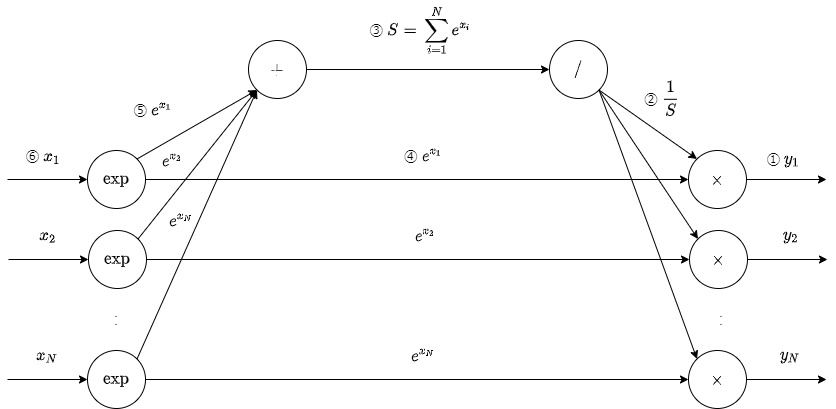

The diagram above was exported from draw.io. Its source (the exported page's mxGraphModel, read from the mxfile embedded in the PNG):
<mxGraphModel dx="892" dy="-820" grid="1" gridSize="10" guides="1" tooltips="1" connect="1" arrows="1" fold="1" page="1" pageScale="1" pageWidth="827" pageHeight="1169" background="#FFFFFF" math="1" shadow="0">
  <root>
    <mxCell id="0" />
    <mxCell id="1" parent="0" />
    <mxCell id="2" value="" style="edgeStyle=orthogonalEdgeStyle;rounded=0;orthogonalLoop=1;jettySize=auto;html=1;" parent="1" target="4" edge="1">
      <mxGeometry relative="1" as="geometry">
        <mxPoint x="42" y="1909" as="sourcePoint" />
      </mxGeometry>
    </mxCell>
    <mxCell id="3" value="" style="edgeStyle=orthogonalEdgeStyle;rounded=0;orthogonalLoop=1;jettySize=auto;html=1;" parent="1" source="4" target="6" edge="1">
      <mxGeometry relative="1" as="geometry" />
    </mxCell>
    <mxCell id="4" value="`exp`" style="ellipse;whiteSpace=wrap;html=1;aspect=fixed;fontSize=14;" parent="1" vertex="1">
      <mxGeometry x="122" y="1880" width="58" height="58" as="geometry" />
    </mxCell>
    <mxCell id="5" value="" style="edgeStyle=orthogonalEdgeStyle;rounded=0;orthogonalLoop=1;jettySize=auto;html=1;" parent="1" source="6" edge="1">
      <mxGeometry relative="1" as="geometry">
        <mxPoint x="861" y="1909" as="targetPoint" />
      </mxGeometry>
    </mxCell>
    <mxCell id="6" value="`\times`" style="ellipse;whiteSpace=wrap;html=1;aspect=fixed;fontSize=14;" parent="1" vertex="1">
      <mxGeometry x="723" y="1880" width="58" height="58" as="geometry" />
    </mxCell>
    <mxCell id="7" value="&lt;span style=&quot;font-size: 14px ; white-space: nowrap&quot;&gt;⑥ `x_1`&lt;/span&gt;" style="text;html=1;strokeColor=none;fillColor=none;align=center;verticalAlign=middle;whiteSpace=wrap;rounded=0;fontSize=14;" parent="1" vertex="1">
      <mxGeometry x="46.5" y="1871" width="62" height="30" as="geometry" />
    </mxCell>
    <mxCell id="8" value="&lt;span style=&quot;font-size: 14px ; white-space: nowrap&quot;&gt;① `y_1`&lt;/span&gt;" style="text;html=1;strokeColor=none;fillColor=none;align=center;verticalAlign=middle;whiteSpace=wrap;rounded=0;fontSize=14;" parent="1" vertex="1">
      <mxGeometry x="781" y="1874" width="75" height="30" as="geometry" />
    </mxCell>
    <mxCell id="9" value="" style="edgeStyle=orthogonalEdgeStyle;rounded=0;orthogonalLoop=1;jettySize=auto;html=1;" parent="1" target="11" edge="1">
      <mxGeometry relative="1" as="geometry">
        <mxPoint x="43" y="1989" as="sourcePoint" />
      </mxGeometry>
    </mxCell>
    <mxCell id="10" value="" style="edgeStyle=orthogonalEdgeStyle;rounded=0;orthogonalLoop=1;jettySize=auto;html=1;" parent="1" source="11" target="13" edge="1">
      <mxGeometry relative="1" as="geometry" />
    </mxCell>
    <mxCell id="11" value="`exp`" style="ellipse;whiteSpace=wrap;html=1;aspect=fixed;fontSize=14;" parent="1" vertex="1">
      <mxGeometry x="123" y="1960" width="58" height="58" as="geometry" />
    </mxCell>
    <mxCell id="12" value="" style="edgeStyle=orthogonalEdgeStyle;rounded=0;orthogonalLoop=1;jettySize=auto;html=1;" parent="1" source="13" edge="1">
      <mxGeometry relative="1" as="geometry">
        <mxPoint x="862" y="1989" as="targetPoint" />
      </mxGeometry>
    </mxCell>
    <mxCell id="13" value="`\times`" style="ellipse;whiteSpace=wrap;html=1;aspect=fixed;fontSize=14;" parent="1" vertex="1">
      <mxGeometry x="724" y="1960" width="58" height="58" as="geometry" />
    </mxCell>
    <mxCell id="14" value="&lt;span style=&quot;font-size: 14px ; white-space: nowrap&quot;&gt;`x_2`&lt;/span&gt;" style="text;html=1;strokeColor=none;fillColor=none;align=center;verticalAlign=middle;whiteSpace=wrap;rounded=0;fontSize=14;" parent="1" vertex="1">
      <mxGeometry x="63" y="1950" width="40" height="30" as="geometry" />
    </mxCell>
    <mxCell id="15" value="&lt;span style=&quot;font-size: 14px ; white-space: nowrap&quot;&gt;`y_2`&lt;/span&gt;" style="text;html=1;strokeColor=none;fillColor=none;align=center;verticalAlign=middle;whiteSpace=wrap;rounded=0;fontSize=14;" parent="1" vertex="1">
      <mxGeometry x="806" y="1950" width="40" height="30" as="geometry" />
    </mxCell>
    <mxCell id="16" value="" style="edgeStyle=orthogonalEdgeStyle;rounded=0;orthogonalLoop=1;jettySize=auto;html=1;" parent="1" target="18" edge="1">
      <mxGeometry relative="1" as="geometry">
        <mxPoint x="42" y="2109" as="sourcePoint" />
      </mxGeometry>
    </mxCell>
    <mxCell id="17" value="" style="edgeStyle=orthogonalEdgeStyle;rounded=0;orthogonalLoop=1;jettySize=auto;html=1;" parent="1" source="18" target="20" edge="1">
      <mxGeometry relative="1" as="geometry" />
    </mxCell>
    <mxCell id="18" value="`exp`" style="ellipse;whiteSpace=wrap;html=1;aspect=fixed;fontSize=14;" parent="1" vertex="1">
      <mxGeometry x="122" y="2080" width="58" height="58" as="geometry" />
    </mxCell>
    <mxCell id="19" value="" style="edgeStyle=orthogonalEdgeStyle;rounded=0;orthogonalLoop=1;jettySize=auto;html=1;" parent="1" source="20" edge="1">
      <mxGeometry relative="1" as="geometry">
        <mxPoint x="861" y="2109" as="targetPoint" />
      </mxGeometry>
    </mxCell>
    <mxCell id="20" value="`\times`" style="ellipse;whiteSpace=wrap;html=1;aspect=fixed;fontSize=14;" parent="1" vertex="1">
      <mxGeometry x="723" y="2080" width="58" height="58" as="geometry" />
    </mxCell>
    <mxCell id="21" value="&lt;span style=&quot;font-size: 14px ; white-space: nowrap&quot;&gt;`x_N`&lt;/span&gt;" style="text;html=1;strokeColor=none;fillColor=none;align=center;verticalAlign=middle;whiteSpace=wrap;rounded=0;fontSize=14;" parent="1" vertex="1">
      <mxGeometry x="62" y="2070" width="40" height="30" as="geometry" />
    </mxCell>
    <mxCell id="22" value="&lt;span style=&quot;font-size: 14px ; white-space: nowrap&quot;&gt;`y_N`&lt;/span&gt;" style="text;html=1;strokeColor=none;fillColor=none;align=center;verticalAlign=middle;whiteSpace=wrap;rounded=0;fontSize=14;" parent="1" vertex="1">
      <mxGeometry x="805" y="2070" width="40" height="30" as="geometry" />
    </mxCell>
    <mxCell id="23" value=":" style="text;html=1;strokeColor=none;fillColor=none;align=center;verticalAlign=middle;whiteSpace=wrap;rounded=0;fontSize=16;" parent="1" vertex="1">
      <mxGeometry x="130.5" y="2029" width="40" height="40" as="geometry" />
    </mxCell>
    <mxCell id="24" value=":" style="text;html=1;strokeColor=none;fillColor=none;align=center;verticalAlign=middle;whiteSpace=wrap;rounded=0;fontSize=16;" parent="1" vertex="1">
      <mxGeometry x="736" y="2029" width="40" height="40" as="geometry" />
    </mxCell>
    <mxCell id="25" value="" style="edgeStyle=orthogonalEdgeStyle;rounded=0;orthogonalLoop=1;jettySize=auto;html=1;fontSize=16;" parent="1" source="26" target="27" edge="1">
      <mxGeometry relative="1" as="geometry" />
    </mxCell>
    <mxCell id="26" value="`+`" style="ellipse;whiteSpace=wrap;html=1;aspect=fixed;fontSize=14;" parent="1" vertex="1">
      <mxGeometry x="283" y="1770" width="58" height="58" as="geometry" />
    </mxCell>
    <mxCell id="27" value="`/`" style="ellipse;whiteSpace=wrap;html=1;aspect=fixed;fontSize=14;" parent="1" vertex="1">
      <mxGeometry x="584" y="1770" width="58" height="58" as="geometry" />
    </mxCell>
    <mxCell id="28" value="" style="endArrow=classic;html=1;fontSize=16;exitX=1;exitY=0;exitDx=0;exitDy=0;entryX=0;entryY=1;entryDx=0;entryDy=0;" parent="1" source="4" target="26" edge="1">
      <mxGeometry width="50" height="50" relative="1" as="geometry">
        <mxPoint x="111" y="1850" as="sourcePoint" />
        <mxPoint x="161" y="1800" as="targetPoint" />
      </mxGeometry>
    </mxCell>
    <mxCell id="29" value="" style="endArrow=classic;html=1;fontSize=16;exitX=1;exitY=0;exitDx=0;exitDy=0;entryX=0;entryY=1;entryDx=0;entryDy=0;" parent="1" source="11" target="26" edge="1">
      <mxGeometry width="50" height="50" relative="1" as="geometry">
        <mxPoint x="111" y="1850" as="sourcePoint" />
        <mxPoint x="161" y="1800" as="targetPoint" />
      </mxGeometry>
    </mxCell>
    <mxCell id="30" value="" style="endArrow=classic;html=1;fontSize=16;exitX=1;exitY=0;exitDx=0;exitDy=0;entryX=0;entryY=1;entryDx=0;entryDy=0;" parent="1" source="18" target="26" edge="1">
      <mxGeometry width="50" height="50" relative="1" as="geometry">
        <mxPoint x="111" y="1850" as="sourcePoint" />
        <mxPoint x="161" y="1800" as="targetPoint" />
      </mxGeometry>
    </mxCell>
    <mxCell id="31" value="&lt;span style=&quot;font-size: 14px ; white-space: nowrap&quot;&gt;⑤ `e^{x_1}`&lt;/span&gt;" style="text;html=1;strokeColor=none;fillColor=none;align=center;verticalAlign=middle;whiteSpace=wrap;rounded=0;fontSize=14;" parent="1" vertex="1">
      <mxGeometry x="150" y="1820" width="76" height="38" as="geometry" />
    </mxCell>
    <mxCell id="32" value="&lt;span style=&quot;font-size: 14px ; white-space: nowrap&quot;&gt;`e^{x_2}`&lt;/span&gt;" style="text;html=1;strokeColor=none;fillColor=none;align=center;verticalAlign=middle;whiteSpace=wrap;rounded=0;fontSize=14;" parent="1" vertex="1">
      <mxGeometry x="180" y="1871" width="55" height="38" as="geometry" />
    </mxCell>
    <mxCell id="33" value="&lt;span style=&quot;font-size: 14px ; white-space: nowrap&quot;&gt;`e^{x_N}`&lt;/span&gt;" style="text;html=1;strokeColor=none;fillColor=none;align=center;verticalAlign=middle;whiteSpace=wrap;rounded=0;fontSize=14;" parent="1" vertex="1">
      <mxGeometry x="189" y="1931" width="55" height="38" as="geometry" />
    </mxCell>
    <mxCell id="34" value="③ `S = \sum_{i=1}^{N}e^{x_i}`" style="text;html=1;strokeColor=none;fillColor=none;align=center;verticalAlign=middle;whiteSpace=wrap;rounded=0;fontSize=14;" parent="1" vertex="1">
      <mxGeometry x="361.5" y="1730" width="187" height="60" as="geometry" />
    </mxCell>
    <mxCell id="35" value="" style="endArrow=classic;html=1;fontSize=14;exitX=1;exitY=1;exitDx=0;exitDy=0;entryX=0;entryY=0;entryDx=0;entryDy=0;" parent="1" source="27" target="6" edge="1">
      <mxGeometry width="50" height="50" relative="1" as="geometry">
        <mxPoint x="480" y="1890" as="sourcePoint" />
        <mxPoint x="530" y="1840" as="targetPoint" />
      </mxGeometry>
    </mxCell>
    <mxCell id="36" value="" style="endArrow=classic;html=1;fontSize=14;exitX=1;exitY=1;exitDx=0;exitDy=0;entryX=0;entryY=0;entryDx=0;entryDy=0;" parent="1" source="27" target="13" edge="1">
      <mxGeometry width="50" height="50" relative="1" as="geometry">
        <mxPoint x="480" y="1890" as="sourcePoint" />
        <mxPoint x="530" y="1840" as="targetPoint" />
      </mxGeometry>
    </mxCell>
    <mxCell id="37" value="" style="endArrow=classic;html=1;fontSize=14;exitX=1;exitY=1;exitDx=0;exitDy=0;entryX=0;entryY=0;entryDx=0;entryDy=0;" parent="1" source="27" target="20" edge="1">
      <mxGeometry width="50" height="50" relative="1" as="geometry">
        <mxPoint x="480" y="1890" as="sourcePoint" />
        <mxPoint x="530" y="1840" as="targetPoint" />
      </mxGeometry>
    </mxCell>
    <mxCell id="38" value="&lt;span style=&quot;font-size: 14px ; white-space: nowrap&quot;&gt;④ `e^{x_1}`&lt;/span&gt;" style="text;html=1;strokeColor=none;fillColor=none;align=center;verticalAlign=middle;whiteSpace=wrap;rounded=0;fontSize=14;" parent="1" vertex="1">
      <mxGeometry x="419" y="1866" width="79" height="38" as="geometry" />
    </mxCell>
    <mxCell id="39" value="&lt;span style=&quot;font-size: 14px ; white-space: nowrap&quot;&gt;`e^{x_2}`&lt;/span&gt;" style="text;html=1;strokeColor=none;fillColor=none;align=center;verticalAlign=middle;whiteSpace=wrap;rounded=0;fontSize=14;" parent="1" vertex="1">
      <mxGeometry x="432.5" y="1946" width="55" height="38" as="geometry" />
    </mxCell>
    <mxCell id="40" value="&lt;span style=&quot;font-size: 14px ; white-space: nowrap&quot;&gt;`e^{x_N}`&lt;/span&gt;" style="text;html=1;strokeColor=none;fillColor=none;align=center;verticalAlign=middle;whiteSpace=wrap;rounded=0;fontSize=14;" parent="1" vertex="1">
      <mxGeometry x="431" y="2066" width="55" height="38" as="geometry" />
    </mxCell>
    <mxCell id="41" value="② `\frac{1}{S}`" style="text;html=1;strokeColor=none;fillColor=none;align=center;verticalAlign=middle;whiteSpace=wrap;rounded=0;fontSize=14;" parent="1" vertex="1">
      <mxGeometry x="662" y="1802" width="69" height="52" as="geometry" />
    </mxCell>
  </root>
</mxGraphModel>